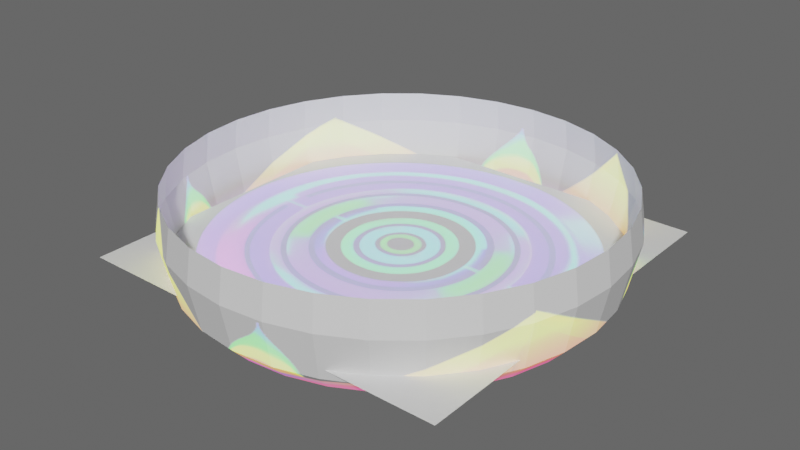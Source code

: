 # Source: portal00.blend  (saved by Blender 3.5.10; exported with 4.5.12 LTS)
import bpy
from mathutils import Matrix  # noqa: F401  (used for matrix-valued properties, if any)

bpy.ops.wm.read_factory_settings(use_empty=True)
scene = bpy.context.scene
scene.name = 'Scene'

# ---- collections
col_collection = bpy.data.collections.new('Collection'); scene.collection.children.link(col_collection)

# ---- images (referenced by path relative to the original .blend; pixels are not part of the script)
import os
ASSET_DIR = os.environ.get("B2B_ASSET_DIR", "")  # directory of the original .blend (textures are referenced by path, not embedded)
HERE = os.path.dirname(os.path.abspath(__file__))  # packed textures are extracted next to this script under _unpacked/

def load_image(name, relpath, width, height, colorspace="sRGB"):
    """Load a texture the original file referenced (path relative to the .blend, or extracted next to this script)."""
    p = next((c for c in (os.path.join(HERE, relpath), os.path.join(ASSET_DIR, relpath)) if relpath and os.path.exists(c)), "")
    if p:
        img = bpy.data.images.load(p, check_existing=True)
        img.name = name
    else:  # same state as the original file: an image datablock whose file is absent (Cycles renders it pink)
        img = bpy.data.images.new(name, width, height)
        img.source = "FILE"
        img.filepath = "//" + (relpath or name)
    img.colorspace_settings.name = colorspace
    return img
img_base00_png = load_image('base00.png', '_unpacked/base00.4f3e72cb.png', 512, 512, 'sRGB')
img_effect01_png = load_image('effect01.png', '_unpacked/effect01.92ce6418.png', 648, 240, 'sRGB')

# ---- materials (node trees are filled in below, after node groups)
mat_texture1 = bpy.data.materials.new('texture1')
mat_texture1.surface_render_method = 'BLENDED'
mat_texture1.blend_method = 'BLEND'
mat_texture1.use_backface_culling = True
mat_texture1.use_transparent_shadow = False
mat_texture2 = bpy.data.materials.new('texture2')
mat_texture2.surface_render_method = 'BLENDED'
mat_texture2.blend_method = 'BLEND'
mat_texture2.use_transparent_shadow = False

# ---- material node trees
mat_texture1.use_nodes = True; mat_texture1.node_tree.nodes.clear()
_N = mat_texture1.node_tree.nodes; _L = mat_texture1.node_tree.links
n0 = _N.new('ShaderNodeOutputMaterial'); n0.name = 'Material Output'; n0.location = (460, 320)
n1 = _N.new('ShaderNodeUVMap'); n1.name = 'UV Map'; n1.location = (-560, 60)
n1.uv_map = 'UVMap'
n2 = _N.new('ShaderNodeTexImage'); n2.name = 'Image Texture'; n2.location = (-240, 220)
n2.image = img_base00_png
n3 = _N.new('ShaderNodeBsdfPrincipled'); n3.name = 'Principled BSDF'; n3.location = (110, 300)
n3.distribution = 'GGX'
n3.subsurface_method = 'RANDOM_WALK_SKIN'
n3.inputs[3].default_value = 1.45
n3.inputs[28].default_value = 1.0
_L.new(n3.outputs[0], n0.inputs[0])
_L.new(n1.outputs[0], n2.inputs[0])
_L.new(n2.outputs[0], n3.inputs[27])
n0.is_active_output = True
mat_texture2.use_nodes = True; mat_texture2.node_tree.nodes.clear()
_N = mat_texture2.node_tree.nodes; _L = mat_texture2.node_tree.links
n0 = _N.new('ShaderNodeOutputMaterial'); n0.name = 'Material Output'; n0.location = (169, 212)
n1 = _N.new('ShaderNodeTexImage'); n1.name = 'Image Texture'; n1.location = (-311, 192)
n1.image = img_effect01_png
n2 = _N.new('ShaderNodeUVMap'); n2.name = 'UV Map'; n2.location = (-620, -60)
n3 = _N.new('ShaderNodeBsdfPrincipled'); n3.name = 'Principled BSDF'; n3.location = (-21, 212)
n3.distribution = 'GGX'
n3.subsurface_method = 'RANDOM_WALK_SKIN'
n3.inputs[3].default_value = 1.45
n3.inputs[28].default_value = 1.0
_L.new(n3.outputs[0], n0.inputs[0])
_L.new(n2.outputs[0], n1.inputs[0])
_L.new(n1.outputs[0], n3.inputs[27])
n0.is_active_output = True

# ---- world
world_world = bpy.data.worlds.new('World'); scene.world = world_world
world_world.use_nodes = True; world_world.node_tree.nodes.clear()
_N = world_world.node_tree.nodes; _L = world_world.node_tree.links
n0 = _N.new('ShaderNodeOutputWorld'); n0.name = 'World Output'; n0.location = (300, 300)
n1 = _N.new('ShaderNodeBackground'); n1.name = 'Background'; n1.location = (10, 300)
n1.inputs[0].default_value = (0.1107, 0.1107, 0.1107, 1.0)
_L.new(n1.outputs[0], n0.inputs[0])
n0.is_active_output = True
world_world.color = (0.05088, 0.05088, 0.05088)
world_world.use_sun_shadow = False
world_world.sun_shadow_jitter_overblur = 0.0

# ---- meshes
me_base = bpy.data.meshes.new('base')
me_base.from_pydata([(-4.0, -4.0, 0.03803), (4.0, -4.0, 0.03803), (-4.0, 4.0, 0.03803), (4.0, 4.0, 0.03803), (-2.667, -4.0, 0.03803), (-1.333, -4.0, 0.03803), (8.958e-08, -4.0, 0.03625), (1.333, -4.0, 0.03803), (2.667, -4.0, 0.03803), (2.667, 4.0, 0.03803), (1.333, 4.0, 0.03803), (-1.488e-07, 4.0, 0.03625), (-1.333, 4.0, 0.03803), (-2.667, 4.0, 0.03803), (-4.0, 2.667, 0.03803), (-4.0, 1.333, 0.03803), (-4.0, -1.02e-07, 0.03625), (-4.0, -1.333, 0.03803), (-4.0, -2.667, 0.03803), (4.0, -2.667, 0.03803), (4.0, -1.333, 0.03803), (4.0, 1.364e-07, 0.03625), (4.0, 1.333, 0.03803), (4.0, 2.667, 0.03803), (-2.667, -2.667, 0.03156), (-2.667, -1.333, 0.02454), (-2.667, 1.364e-07, 0.02448), (-2.667, 1.333, 0.02454), (-2.667, 2.667, 0.03156), (-1.333, -2.667, 0.02454), (-1.333, -1.333, 0.02847), (-1.333, 1.364e-07, 0.03358), (-1.333, 1.333, 0.02847), (-1.333, 2.667, 0.02454), (4.984e-08, -2.667, 0.02448), (1.01e-08, -1.333, 0.03358), (-2.963e-08, 1.364e-07, 0.04323), (-6.937e-08, 1.333, 0.03358), (-1.091e-07, 2.667, 0.02448), (1.333, -2.667, 0.02454), (1.333, -1.333, 0.02847), (1.333, 1.364e-07, 0.03358), (1.333, 1.333, 0.02847), (1.333, 2.667, 0.02454), (2.667, -2.667, 0.03156), (2.667, -1.333, 0.02454), (2.667, 1.364e-07, 0.02448), (2.667, 1.333, 0.02454), (2.667, 2.667, 0.03156)], [], [(48, 23, 3, 9), (14, 28, 13, 2), (28, 33, 12, 13), (33, 38, 11, 12), (38, 43, 10, 11), (43, 48, 9, 10), (7, 8, 44, 39), (39, 44, 45, 40), (40, 45, 46, 41), (41, 46, 47, 42), (42, 47, 48, 43), (6, 7, 39, 34), (34, 39, 40, 35), (35, 40, 41, 36), (36, 41, 42, 37), (37, 42, 43, 38), (5, 6, 34, 29), (29, 34, 35, 30), (30, 35, 36, 31), (31, 36, 37, 32), (32, 37, 38, 33), (4, 5, 29, 24), (24, 29, 30, 25), (25, 30, 31, 26), (26, 31, 32, 27), (27, 32, 33, 28), (0, 4, 24, 18), (18, 24, 25, 17), (17, 25, 26, 16), (16, 26, 27, 15), (15, 27, 28, 14), (8, 1, 19, 44), (44, 19, 20, 45), (45, 20, 21, 46), (46, 21, 22, 47), (47, 22, 23, 48)])
_uv = me_base.uv_layers.new(name='UVMap')
_uv.uv.foreach_set('vector', [0.8333, 0.8333, 1.0, 0.8333, 1.0, 1.0, 0.8333, 1.0, 0.0, 0.8333, 0.1667, 0.8333, 0.1667, 1.0, 0.0, 1.0, 0.1667, 0.8333, 0.3333, 0.8333, 0.3333, 1.0, 0.1667, 1.0, 0.3333, 0.8333, 0.5, 0.8333, 0.5, 1.0, 0.3333, 1.0, 0.5, 0.8333, 0.6667, 0.8333, 0.6667, 1.0, 0.5, 1.0, 0.6667, 0.8333, 0.8333, 0.8333, 0.8333, 1.0, 0.6667, 1.0, 0.6667, 0.0, 0.8333, 0.0, 0.8333, 0.1667, 0.6667, 0.1667, 0.6667, 0.1667, 0.8333, 0.1667, 0.8333, 0.3333, 0.6667, 0.3333, 0.6667, 0.3333, 0.8333, 0.3333, 0.8333, 0.5, 0.6667, 0.5, 0.6667, 0.5, 0.8333, 0.5, 0.8333, 0.6667, 0.6667, 0.6667, 0.6667, 0.6667, 0.8333, 0.6667, 0.8333, 0.8333, 0.6667, 0.8333, 0.5, 0.0, 0.6667, 0.0, 0.6667, 0.1667, 0.5, 0.1667, 0.5, 0.1667, 0.6667, 0.1667, 0.6667, 0.3333, 0.5, 0.3333, 0.5, 0.3333, 0.6667, 0.3333, 0.6667, 0.5, 0.5, 0.5, 0.5, 0.5, 0.6667, 0.5, 0.6667, 0.6667, 0.5, 0.6667, 0.5, 0.6667, 0.6667, 0.6667, 0.6667, 0.8333, 0.5, 0.8333, 0.3333, 0.0, 0.5, 0.0, 0.5, 0.1667, 0.3333, 0.1667, 0.3333, 0.1667, 0.5, 0.1667, 0.5, 0.3333, 0.3333, 0.3333, 0.3333, 0.3333, 0.5, 0.3333, 0.5, 0.5, 0.3333, 0.5, 0.3333, 0.5, 0.5, 0.5, 0.5, 0.6667, 0.3333, 0.6667, 0.3333, 0.6667, 0.5, 0.6667, 0.5, 0.8333, 0.3333, 0.8333, 0.1667, 0.0, 0.3333, 0.0, 0.3333, 0.1667, 0.1667, 0.1667, 0.1667, 0.1667, 0.3333, 0.1667, 0.3333, 0.3333, 0.1667, 0.3333, 0.1667, 0.3333, 0.3333, 0.3333, 0.3333, 0.5, 0.1667, 0.5, 0.1667, 0.5, 0.3333, 0.5, 0.3333, 0.6667, 0.1667, 0.6667, 0.1667, 0.6667, 0.3333, 0.6667, 0.3333, 0.8333, 0.1667, 0.8333, 0.0, 0.0, 0.1667, 0.0, 0.1667, 0.1667, 0.0, 0.1667, 0.0, 0.1667, 0.1667, 0.1667, 0.1667, 0.3333, 0.0, 0.3333, 0.0, 0.3333, 0.1667, 0.3333, 0.1667, 0.5, 0.0, 0.5, 0.0, 0.5, 0.1667, 0.5, 0.1667, 0.6667, 0.0, 0.6667, 0.0, 0.6667, 0.1667, 0.6667, 0.1667, 0.8333, 0.0, 0.8333, 0.8333, 0.0, 1.0, 0.0, 1.0, 0.1667, 0.8333, 0.1667, 0.8333, 0.1667, 1.0, 0.1667, 1.0, 0.3333, 0.8333, 0.3333, 0.8333, 0.3333, 1.0, 0.3333, 1.0, 0.5, 0.8333, 0.5, 0.8333, 0.5, 1.0, 0.5, 1.0, 0.6667, 0.8333, 0.6667, 0.8333, 0.6667, 1.0, 0.6667, 1.0, 0.8333, 0.8333, 0.8333])
me_base.materials.append(mat_texture1)
me_base.use_remesh_fix_poles = True
me_base.use_remesh_preserve_attributes = False
me_base.update()
me_flower = bpy.data.meshes.new('flower')
me_flower.from_pydata([(-2.963e-08, 4.0, -0.5516), (0.7804, 3.923, -0.5516), (1.531, 3.696, -0.5516), (2.222, 3.326, -0.5516), (2.828, 2.828, -0.5516), (3.326, 2.222, -0.5516), (3.696, 1.531, -0.5516), (3.923, 0.7804, -0.5516), (4.0, -1.577e-07, -0.5516), (3.923, -0.7804, -0.5516), (3.696, -1.531, -0.5516), (3.326, -2.222, -0.5516), (2.828, -2.828, -0.5516), (2.222, -3.326, -0.5516), (1.531, -3.696, -0.5516), (0.7804, -3.923, -0.5516), (-3.793e-07, -4.0, -0.5516), (-0.7804, -3.923, -0.5516), (-1.531, -3.696, -0.5516), (-2.222, -3.326, -0.5516), (-2.828, -2.828, -0.5516), (-3.326, -2.222, -0.5516), (-3.696, -1.531, -0.5516), (-3.923, -0.7804, -0.5516), (-4.0, 6.488e-08, -0.5516), (-3.923, 0.7804, -0.5516), (-3.696, 1.531, -0.5516), (-3.326, 2.222, -0.5516), (-2.828, 2.828, -0.5516), (-2.222, 3.326, -0.5516), (-1.531, 3.696, -0.5516), (-0.7804, 3.923, -0.5516), (2.275e-07, 4.434, 1.465), (0.865, 4.349, 1.465), (1.697, 4.096, 1.465), (2.463, 3.686, 1.465), (3.135, 3.135, 1.465), (3.686, 2.463, 1.465), (4.096, 1.697, 1.465), (4.349, 0.865, 1.465), (4.434, -4.846e-08, 1.465), (4.349, -0.865, 1.465), (4.096, -1.697, 1.465), (3.686, -2.463, 1.465), (3.135, -3.135, 1.465), (2.463, -3.686, 1.465), (1.697, -4.096, 1.465), (0.865, -4.349, 1.465), (-1.601e-07, -4.434, 1.465), (-0.865, -4.349, 1.465), (-1.697, -4.096, 1.465), (-2.463, -3.686, 1.465), (-3.135, -3.135, 1.465), (-3.686, -2.463, 1.465), (-4.096, -1.697, 1.465), (-4.349, -0.865, 1.465), (-4.434, 1.982e-07, 1.465), (-4.349, 0.865, 1.465), (-4.096, 1.697, 1.465), (-3.686, 2.463, 1.465), (-3.135, 3.135, 1.465), (-2.463, 3.686, 1.465), (-1.697, 4.096, 1.465), (-0.865, 4.349, 1.465), (0.8479, -4.263, -0.1732), (1.663, -4.015, -0.1732), (-4.015, -1.663, -0.1732), (-3.614, -2.415, -0.1732), (1.663, 4.015, -0.1732), (0.8479, 4.263, -0.1732), (-2.415, 3.614, -0.1732), (-3.073, 3.073, -0.1732), (4.263, -0.8479, -0.1732), (4.346, -1.629e-07, -0.1732), (-4.021e-07, -4.346, -0.1732), (-4.263, -0.8479, -0.1732), (2.415, 3.614, -0.1732), (-1.663, 4.015, -0.1732), (4.015, -1.663, -0.1732), (-0.8479, -4.263, -0.1732), (-4.346, 7.89e-08, -0.1732), (3.073, 3.073, -0.1732), (-0.8479, 4.263, -0.1732), (3.614, -2.415, -0.1732), (-1.663, -4.015, -0.1732), (-4.263, 0.8479, -0.1732), (3.614, 2.415, -0.1732), (-2.217e-08, 4.346, -0.1732), (3.073, -3.073, -0.1732), (-2.415, -3.614, -0.1732), (-4.015, 1.663, -0.1732), (4.015, 1.663, -0.1732), (2.415, -3.614, -0.1732), (-3.073, -3.073, -0.1732), (-3.614, 2.415, -0.1732), (4.263, 0.8479, -0.1732), (0.8858, -4.453, 0.7922), (-4.195, -1.738, 0.7922), (1.738, 4.195, 0.7922), (-2.523, 3.775, 0.7922), (4.453, -0.8858, 0.7922), (-3.776e-07, -4.541, 0.7922), (-4.453, -0.8858, 0.7922), (2.523, 3.775, 0.7922), (-1.738, 4.195, 0.7922), (4.195, -1.738, 0.7922), (-0.8858, -4.453, 0.7922), (-4.541, 1.065e-07, 0.7922), (3.211, 3.211, 0.7922), (-0.8858, 4.453, 0.7922), (3.775, -2.523, 0.7922), (-1.738, -4.195, 0.7922), (-4.453, 0.8858, 0.7922), (3.775, 2.523, 0.7922), (1.933e-08, 4.541, 0.7922), (3.211, -3.211, 0.7922), (-2.523, -3.775, 0.7922), (-4.195, 1.738, 0.7922), (4.195, 1.738, 0.7922), (2.523, -3.775, 0.7922), (-3.211, -3.211, 0.7922), (-3.775, 2.523, 0.7922), (4.453, 0.8858, 0.7922), (1.738, -4.195, 0.7922), (-3.775, -2.523, 0.7922), (0.8858, 4.453, 0.7922), (-3.211, 3.211, 0.7922), (4.541, -1.461e-07, 0.7922)], [], [(120, 52, 53, 124), (119, 45, 46, 123), (114, 32, 33, 125), (118, 38, 39, 122), (117, 58, 59, 121), (116, 51, 52, 120), (115, 44, 45, 119), (113, 37, 38, 118), (112, 57, 58, 117), (111, 50, 51, 116), (110, 43, 44, 115), (109, 63, 32, 114), (108, 36, 37, 113), (107, 56, 57, 112), (106, 49, 50, 111), (105, 42, 43, 110), (104, 62, 63, 109), (103, 35, 36, 108), (102, 55, 56, 107), (101, 48, 49, 106), (100, 41, 42, 105), (99, 61, 62, 104), (98, 34, 35, 103), (97, 54, 55, 102), (96, 47, 48, 101), (127, 40, 41, 100), (126, 60, 61, 99), (125, 33, 34, 98), (124, 53, 54, 97), (123, 46, 47, 96), (121, 59, 60, 126), (122, 39, 40, 127), (7, 95, 73, 8), (27, 94, 71, 28), (14, 65, 64, 15), (21, 67, 66, 22), (1, 69, 68, 2), (28, 71, 70, 29), (8, 73, 72, 9), (15, 64, 74, 16), (22, 66, 75, 23), (2, 68, 76, 3), (29, 70, 77, 30), (9, 72, 78, 10), (16, 74, 79, 17), (23, 75, 80, 24), (3, 76, 81, 4), (30, 77, 82, 31), (10, 78, 83, 11), (17, 79, 84, 18), (24, 80, 85, 25), (4, 81, 86, 5), (31, 82, 87, 0), (11, 83, 88, 12), (18, 84, 89, 19), (25, 85, 90, 26), (5, 86, 91, 6), (12, 88, 92, 13), (19, 89, 93, 20), (26, 90, 94, 27), (6, 91, 95, 7), (0, 87, 69, 1), (13, 92, 65, 14), (20, 93, 67, 21), (95, 122, 127, 73), (94, 121, 126, 71), (65, 123, 96, 64), (67, 124, 97, 66), (69, 125, 98, 68), (71, 126, 99, 70), (73, 127, 100, 72), (64, 96, 101, 74), (66, 97, 102, 75), (68, 98, 103, 76), (70, 99, 104, 77), (72, 100, 105, 78), (74, 101, 106, 79), (75, 102, 107, 80), (76, 103, 108, 81), (77, 104, 109, 82), (78, 105, 110, 83), (79, 106, 111, 84), (80, 107, 112, 85), (81, 108, 113, 86), (82, 109, 114, 87), (83, 110, 115, 88), (84, 111, 116, 89), (85, 112, 117, 90), (86, 113, 118, 91), (88, 115, 119, 92), (89, 116, 120, 93), (90, 117, 121, 94), (91, 118, 122, 95), (87, 114, 125, 69), (92, 119, 123, 65), (93, 120, 124, 67)])
_uv = me_flower.uv_layers.new(name='UVMap')
_uv.uv.foreach_set('vector', [0.5972, 0.8164, 0.592, 0.986, 0.6561, 0.986, 0.6652, 0.8137, 0.1566, 0.78, 0.1688, 0.986, 0.2231, 0.986, 0.2111, 0.79, 1.294, 0.7159, 1.289, 0.986, 1.36, 0.986, 1.361, 0.7103, -0.2369, 0.713, -0.2366, 0.986, -0.1685, 0.986, -0.1725, 0.7196, 0.9599, 0.7745, 0.9442, 0.986, 0.9972, 0.986, 1.012, 0.7636, 0.5278, 0.817, 0.5271, 0.986, 0.592, 0.986, 0.5972, 0.8164, 0.1037, 0.7694, 0.1156, 0.986, 0.1688, 0.986, 0.1566, 0.78, -0.3057, 0.7083, -0.31, 0.986, -0.2366, 0.986, -0.2369, 0.713, 0.9063, 0.7848, 0.8906, 0.986, 0.9442, 0.986, 0.9599, 0.7745, 0.4589, 0.8154, 0.4624, 0.986, 0.5271, 0.986, 0.5278, 0.817, 0.05138, 0.7584, 0.06263, 0.986, 0.1156, 0.986, 0.1037, 0.7694, 1.232, 0.7232, 1.223, 0.986, 1.289, 0.986, 1.294, 0.7159, -0.3779, 0.7056, -0.3877, 0.986, -0.31, 0.986, -0.3057, 0.7083, 0.8507, 0.7943, 0.8354, 0.986, 0.8906, 0.986, 0.9063, 0.7848, 0.392, 0.8117, 0.3991, 0.986, 0.4624, 0.986, 0.4589, 0.8154, -0.001319, 0.7475, 0.008904, 0.986, 0.06263, 0.986, 0.05138, 0.7584, 1.173, 0.732, 1.162, 0.986, 1.223, 0.986, 1.232, 0.7232, -0.4519, 0.705, -0.4677, 0.986, -0.3877, 0.986, -0.3779, 0.7056, 0.7923, 0.8024, 0.7781, 0.986, 0.8354, 0.986, 0.8507, 0.7943, 0.3284, 0.8061, 0.338, 0.986, 0.3991, 0.986, 0.392, 0.8117, -0.05551, 0.7372, -0.04674, 0.986, 0.008904, 0.986, -0.001319, 0.7475, 1.118, 0.742, 1.105, 0.986, 1.162, 0.986, 1.173, 0.732, 1.432, 0.7066, 1.435, 0.986, 1.515, 0.986, 1.505, 0.705, 0.7304, 0.809, 0.7183, 0.986, 0.7781, 0.986, 0.7923, 0.8024, 0.2681, 0.7988, 0.2794, 0.986, 0.338, 0.986, 0.3284, 0.8061, -0.1123, 0.7277, -0.1055, 0.986, -0.04674, 0.986, -0.05551, 0.7372, 1.065, 0.7526, 1.05, 0.986, 1.105, 0.986, 1.118, 0.742, 1.361, 0.7103, 1.36, 0.986, 1.435, 0.986, 1.432, 0.7066, 0.6652, 0.8137, 0.6561, 0.986, 0.7183, 0.986, 0.7304, 0.809, 0.2111, 0.79, 0.2231, 0.986, 0.2794, 0.986, 0.2681, 0.7988, 1.012, 0.7636, 0.9972, 0.986, 1.05, 0.986, 1.065, 0.7526, -0.1725, 0.7196, -0.1685, 0.986, -0.1055, 0.986, -0.1123, 0.7277, -0.1887, 0.02316, -0.1797, 0.4087, -0.1222, 0.4132, -0.1346, 0.02316, 1.039, 0.02316, 1.024, 0.4331, 1.076, 0.427, 1.09, 0.02316, 0.177, 0.02316, 0.1959, 0.4476, 0.2537, 0.4525, 0.2358, 0.02316, 0.6784, 0.02316, 0.6711, 0.4608, 0.7394, 0.4582, 0.7505, 0.02316, 1.358, 0.02316, 1.36, 0.4035, 1.425, 0.4015, 1.417, 0.02316, 1.09, 0.02316, 1.076, 0.427, 1.128, 0.4211, 1.14, 0.02316, -0.1346, 0.02316, -0.1222, 0.4132, -0.06748, 0.4184, -0.08232, 0.02316, 0.2358, 0.02316, 0.2537, 0.4525, 0.3155, 0.4566, 0.2995, 0.02316, 0.7505, 0.02316, 0.7394, 0.4582, 0.8033, 0.4546, 0.8169, 0.02316, 1.417, 0.02316, 1.425, 0.4015, 1.493, 0.4006, 1.477, 0.02316, 1.14, 0.02316, 1.128, 0.4211, 1.182, 0.4156, 1.192, 0.02316, -0.08232, 0.02316, -0.06748, 0.4184, -0.01474, 0.4242, -0.03138, 0.02316, 0.2995, 0.02316, 0.3155, 0.4566, 0.3817, 0.4597, 0.369, 0.02316, 0.8169, 0.02316, 0.8033, 0.4546, 0.8628, 0.45, 0.8779, 0.02316, -0.4237, 0.02316, -0.4393, 0.4006, -0.3713, 0.4009, -0.3631, 0.02316, 1.192, 0.02316, 1.182, 0.4156, 1.238, 0.4107, 1.245, 0.02316, -0.03138, 0.02316, -0.01474, 0.4242, 0.03694, 0.4302, 0.01903, 0.02316, 0.369, 0.02316, 0.3817, 0.4597, 0.4521, 0.4617, 0.4438, 0.02316, 0.8779, 0.02316, 0.8628, 0.45, 0.9189, 0.4448, 0.9345, 0.02316, -0.3631, 0.02316, -0.3713, 0.4009, -0.3046, 0.4024, -0.3032, 0.02316, 1.245, 0.02316, 1.238, 0.4107, 1.297, 0.4066, 1.3, 0.02316, 0.01903, 0.02316, 0.03694, 0.4302, 0.08856, 0.4363, 0.06983, 0.02316, 0.4438, 0.02316, 0.4521, 0.4617, 0.5253, 0.4626, 0.5223, 0.02316, 0.9345, 0.02316, 0.9189, 0.4448, 0.9724, 0.4391, 0.9878, 0.02316, -0.3032, 0.02316, -0.3046, 0.4024, -0.2405, 0.405, -0.2449, 0.02316, 0.06983, 0.02316, 0.08856, 0.4363, 0.1412, 0.4422, 0.1221, 0.02316, 0.5223, 0.02316, 0.5253, 0.4626, 0.5991, 0.4623, 0.6016, 0.02316, 0.9878, 0.02316, 0.9724, 0.4391, 1.024, 0.4331, 1.039, 0.02316, -0.2449, 0.02316, -0.2405, 0.405, -0.1797, 0.4087, -0.1887, 0.02316, 1.3, 0.02316, 1.297, 0.4066, 1.36, 0.4035, 1.358, 0.02316, 0.1221, 0.02316, 0.1412, 0.4422, 0.1959, 0.4476, 0.177, 0.02316, 0.6016, 0.02316, 0.5991, 0.4623, 0.6711, 0.4608, 0.6784, 0.02316, -0.1797, 0.4087, -0.1725, 0.7196, -0.1123, 0.7277, -0.1222, 0.4132, 1.024, 0.4331, 1.012, 0.7636, 1.065, 0.7526, 1.076, 0.427, 0.1959, 0.4476, 0.2111, 0.79, 0.2681, 0.7988, 0.2537, 0.4525, 0.6711, 0.4608, 0.6652, 0.8137, 0.7304, 0.809, 0.7394, 0.4582, 1.36, 0.4035, 1.361, 0.7103, 1.432, 0.7066, 1.425, 0.4015, 1.076, 0.427, 1.065, 0.7526, 1.118, 0.742, 1.128, 0.4211, -0.1222, 0.4132, -0.1123, 0.7277, -0.05551, 0.7372, -0.06748, 0.4184, 0.2537, 0.4525, 0.2681, 0.7988, 0.3284, 0.8061, 0.3155, 0.4566, 0.7394, 0.4582, 0.7304, 0.809, 0.7923, 0.8024, 0.8033, 0.4546, 1.425, 0.4015, 1.432, 0.7066, 1.505, 0.705, 1.493, 0.4006, 1.128, 0.4211, 1.118, 0.742, 1.173, 0.732, 1.182, 0.4156, -0.06748, 0.4184, -0.05551, 0.7372, -0.001319, 0.7475, -0.01474, 0.4242, 0.3155, 0.4566, 0.3284, 0.8061, 0.392, 0.8117, 0.3817, 0.4597, 0.8033, 0.4546, 0.7923, 0.8024, 0.8507, 0.7943, 0.8628, 0.45, -0.4393, 0.4006, -0.4519, 0.705, -0.3779, 0.7056, -0.3713, 0.4009, 1.182, 0.4156, 1.173, 0.732, 1.232, 0.7232, 1.238, 0.4107, -0.01474, 0.4242, -0.001319, 0.7475, 0.05138, 0.7584, 0.03694, 0.4302, 0.3817, 0.4597, 0.392, 0.8117, 0.4589, 0.8154, 0.4521, 0.4617, 0.8628, 0.45, 0.8507, 0.7943, 0.9063, 0.7848, 0.9189, 0.4448, -0.3713, 0.4009, -0.3779, 0.7056, -0.3057, 0.7083, -0.3046, 0.4024, 1.238, 0.4107, 1.232, 0.7232, 1.294, 0.7159, 1.297, 0.4066, 0.03694, 0.4302, 0.05138, 0.7584, 0.1037, 0.7694, 0.08856, 0.4363, 0.4521, 0.4617, 0.4589, 0.8154, 0.5278, 0.817, 0.5253, 0.4626, 0.9189, 0.4448, 0.9063, 0.7848, 0.9599, 0.7745, 0.9724, 0.4391, -0.3046, 0.4024, -0.3057, 0.7083, -0.2369, 0.713, -0.2405, 0.405, 0.08856, 0.4363, 0.1037, 0.7694, 0.1566, 0.78, 0.1412, 0.4422, 0.5253, 0.4626, 0.5278, 0.817, 0.5972, 0.8164, 0.5991, 0.4623, 0.9724, 0.4391, 0.9599, 0.7745, 1.012, 0.7636, 1.024, 0.4331, -0.2405, 0.405, -0.2369, 0.713, -0.1725, 0.7196, -0.1797, 0.4087, 1.297, 0.4066, 1.294, 0.7159, 1.361, 0.7103, 1.36, 0.4035, 0.1412, 0.4422, 0.1566, 0.78, 0.2111, 0.79, 0.1959, 0.4476, 0.5991, 0.4623, 0.5972, 0.8164, 0.6652, 0.8137, 0.6711, 0.4608])
me_flower.materials.append(mat_texture2)
me_flower.use_remesh_fix_poles = True
me_flower.use_remesh_preserve_attributes = False
me_flower.update()

# ---- objects
ob_base = bpy.data.objects.new('base', me_base)
ob_flower = bpy.data.objects.new('flower', me_flower)

# ---- transforms, parenting, visibility, modifiers, constraints
ob_base.location = (0.0, 0.0, 0.6)
ob_flower.location = (0.0, 0.0, 0.6)

# ---- collection membership
col_collection.objects.link(ob_base)
col_collection.objects.link(ob_flower)

# ---- scene / render settings (as saved in the file)
scene.frame_start = 1; scene.frame_end = 250; scene.frame_set(1)
scene.render.engine = 'BLENDER_EEVEE_NEXT'
scene.cycles.use_denoising = False
scene.cycles.samples = 128
scene.cycles.sampling_pattern = 'TABULATED_SOBOL'
scene.cycles.use_adaptive_sampling = False
scene.cycles.use_light_tree = False
scene.view_settings.view_transform = 'Filmic'
bpy.context.view_layer.update()

# ---- added for rendering (the .blend has no active camera and no usable light): camera, sun
cam_auto = bpy.data.cameras.new('AutoCamera')
cam_auto.lens = 50.0
cam_auto.sensor_width = 36.0
cam_auto.clip_end = 1000.0
ob_auto_camera = bpy.data.objects.new('AutoCamera', cam_auto)
scene.collection.objects.link(ob_auto_camera)
ob_auto_camera.location = (12.0281, -14.4337, 10.6793)
ob_auto_camera.rotation_euler = (1.09748, -7.21219e-08, 0.694738)
scene.camera = ob_auto_camera
light_auto_sun = bpy.data.lights.new('AutoSun', 'SUN')
light_auto_sun.energy = 3.0
light_auto_sun.angle = 0.0523599
ob_auto_sun = bpy.data.objects.new('AutoSun', light_auto_sun)
scene.collection.objects.link(ob_auto_sun)
ob_auto_sun.rotation_euler = (0.872665, 0.174533, 0.523599)
bpy.context.view_layer.update()
